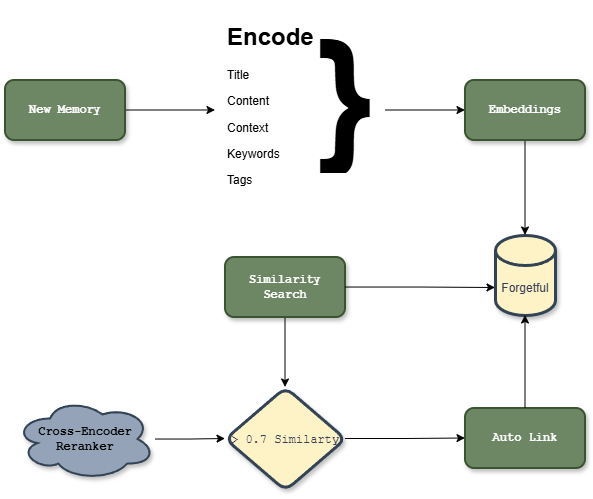

The diagram above was exported from draw.io. Its source (the exported page's mxGraphModel, read from the mxfile embedded in the PNG):
<mxGraphModel dx="1181" dy="686" grid="1" gridSize="10" guides="1" tooltips="1" connect="1" arrows="1" fold="1" page="1" pageScale="1" pageWidth="827" pageHeight="1169" math="0" shadow="0">
  <root>
    <mxCell id="0" />
    <mxCell id="1" parent="0" />
    <mxCell id="_ZFd6mey_CwkKICwj4_b-4" value="" style="edgeStyle=orthogonalEdgeStyle;rounded=0;orthogonalLoop=1;jettySize=auto;html=1;" parent="1" source="_ZFd6mey_CwkKICwj4_b-2" edge="1">
      <mxGeometry relative="1" as="geometry">
        <mxPoint x="360" y="460" as="targetPoint" />
      </mxGeometry>
    </mxCell>
    <mxCell id="_ZFd6mey_CwkKICwj4_b-2" value="New Memory" style="rounded=1;whiteSpace=wrap;html=1;shadow=1;strokeColor=#3A5431;strokeWidth=2;align=center;verticalAlign=middle;fontFamily=Courier New;fontSize=12;fontColor=#ffffff;fontStyle=1;labelBackgroundColor=none;fillColor=#6d8764;" parent="1" vertex="1">
      <mxGeometry x="150" y="430" width="120" height="60" as="geometry" />
    </mxCell>
    <mxCell id="_ZFd6mey_CwkKICwj4_b-5" value="&lt;h1 style=&quot;margin-top: 0px;&quot;&gt;Encode&lt;/h1&gt;&lt;p&gt;Title&lt;/p&gt;&lt;p&gt;Content&lt;/p&gt;&lt;p&gt;Context&lt;/p&gt;&lt;p&gt;Keywords&lt;/p&gt;&lt;p&gt;Tags&amp;nbsp;&amp;nbsp;&lt;/p&gt;" style="text;html=1;whiteSpace=wrap;overflow=hidden;rounded=0;fillColor=default;" parent="1" vertex="1">
      <mxGeometry x="370" y="366" width="90" height="180" as="geometry" />
    </mxCell>
    <mxCell id="_ZFd6mey_CwkKICwj4_b-11" value="" style="edgeStyle=orthogonalEdgeStyle;rounded=0;orthogonalLoop=1;jettySize=auto;html=1;exitX=1;exitY=0.647;exitDx=0;exitDy=0;exitPerimeter=0;entryX=0;entryY=0.5;entryDx=0;entryDy=0;" parent="1" source="_ZFd6mey_CwkKICwj4_b-6" target="_ZFd6mey_CwkKICwj4_b-24" edge="1">
      <mxGeometry relative="1" as="geometry">
        <mxPoint x="610" y="459.99" as="targetPoint" />
      </mxGeometry>
    </mxCell>
    <mxCell id="_ZFd6mey_CwkKICwj4_b-6" value="&lt;h1 style=&quot;margin-top: 0px;&quot;&gt;&lt;font style=&quot;font-size: 148px;&quot;&gt;}&lt;/font&gt;&lt;/h1&gt;" style="text;html=1;whiteSpace=wrap;overflow=hidden;rounded=0;fillColor=default;" parent="1" vertex="1">
      <mxGeometry x="460" y="350" width="70" height="170" as="geometry" />
    </mxCell>
    <mxCell id="_ZFd6mey_CwkKICwj4_b-12" value="Forgetful" style="shape=cylinder3;whiteSpace=wrap;html=1;boundedLbl=1;backgroundOutline=1;size=15;rounded=1;shadow=1;glass=0;strokeColor=light-dark(#314354, #b9624b);strokeWidth=3;align=center;verticalAlign=middle;fontFamily=Helvetica;fontSize=12;fontColor=#393C56;fillColor=light-dark(#fef3c7, #583703);" parent="1" vertex="1">
      <mxGeometry x="640" y="585" width="60" height="80" as="geometry" />
    </mxCell>
    <mxCell id="_ZFd6mey_CwkKICwj4_b-13" style="edgeStyle=orthogonalEdgeStyle;rounded=0;orthogonalLoop=1;jettySize=auto;html=1;entryX=0.5;entryY=0;entryDx=0;entryDy=0;entryPerimeter=0;" parent="1" source="_ZFd6mey_CwkKICwj4_b-24" target="_ZFd6mey_CwkKICwj4_b-12" edge="1">
      <mxGeometry relative="1" as="geometry">
        <mxPoint x="670" y="490" as="sourcePoint" />
      </mxGeometry>
    </mxCell>
    <mxCell id="_ZFd6mey_CwkKICwj4_b-19" value="" style="edgeStyle=orthogonalEdgeStyle;rounded=0;orthogonalLoop=1;jettySize=auto;html=1;" parent="1" source="_ZFd6mey_CwkKICwj4_b-14" target="_ZFd6mey_CwkKICwj4_b-18" edge="1">
      <mxGeometry relative="1" as="geometry" />
    </mxCell>
    <mxCell id="_ZFd6mey_CwkKICwj4_b-14" value="Similarity Search" style="rounded=1;whiteSpace=wrap;html=1;shadow=1;strokeColor=#3A5431;strokeWidth=2;align=center;verticalAlign=middle;fontFamily=Courier New;fontSize=12;fontColor=#ffffff;fontStyle=1;labelBackgroundColor=none;fillColor=#6d8764;" parent="1" vertex="1">
      <mxGeometry x="370" y="607" width="120" height="60" as="geometry" />
    </mxCell>
    <mxCell id="_ZFd6mey_CwkKICwj4_b-15" style="edgeStyle=orthogonalEdgeStyle;rounded=0;orthogonalLoop=1;jettySize=auto;html=1;entryX=0;entryY=0;entryDx=0;entryDy=52.5;entryPerimeter=0;" parent="1" source="_ZFd6mey_CwkKICwj4_b-14" target="_ZFd6mey_CwkKICwj4_b-12" edge="1">
      <mxGeometry relative="1" as="geometry" />
    </mxCell>
    <mxCell id="_ZFd6mey_CwkKICwj4_b-22" value="" style="edgeStyle=orthogonalEdgeStyle;rounded=0;orthogonalLoop=1;jettySize=auto;html=1;" parent="1" source="_ZFd6mey_CwkKICwj4_b-18" target="_ZFd6mey_CwkKICwj4_b-21" edge="1">
      <mxGeometry relative="1" as="geometry" />
    </mxCell>
    <mxCell id="_ZFd6mey_CwkKICwj4_b-18" value="&lt;font face=&quot;Courier New&quot;&gt;&amp;gt; 0.7 Similarty&lt;/font&gt;" style="rhombus;whiteSpace=wrap;html=1;rounded=1;shadow=1;glass=0;strokeColor=light-dark(#314354, #b9624b);strokeWidth=3;align=center;verticalAlign=middle;fontFamily=Helvetica;fontSize=12;fontColor=#393C56;fillColor=light-dark(#fef3c7, #583703);" parent="1" vertex="1">
      <mxGeometry x="370" y="737" width="120" height="103" as="geometry" />
    </mxCell>
    <mxCell id="_ZFd6mey_CwkKICwj4_b-21" value="Auto Link" style="whiteSpace=wrap;html=1;rounded=1;shadow=1;strokeColor=#3A5431;strokeWidth=2;align=center;verticalAlign=middle;fontFamily=Courier New;fontSize=12;fontColor=#ffffff;fontStyle=1;labelBackgroundColor=none;fillColor=#6d8764;" parent="1" vertex="1">
      <mxGeometry x="610" y="758" width="120" height="60" as="geometry" />
    </mxCell>
    <mxCell id="_ZFd6mey_CwkKICwj4_b-23" style="edgeStyle=orthogonalEdgeStyle;rounded=0;orthogonalLoop=1;jettySize=auto;html=1;entryX=0.5;entryY=1;entryDx=0;entryDy=0;entryPerimeter=0;" parent="1" source="_ZFd6mey_CwkKICwj4_b-21" target="_ZFd6mey_CwkKICwj4_b-12" edge="1">
      <mxGeometry relative="1" as="geometry" />
    </mxCell>
    <mxCell id="_ZFd6mey_CwkKICwj4_b-24" value="Embeddings" style="rounded=1;whiteSpace=wrap;html=1;shadow=1;strokeColor=#3A5431;strokeWidth=2;align=center;verticalAlign=middle;fontFamily=Courier New;fontSize=12;fontColor=#ffffff;fontStyle=1;labelBackgroundColor=none;fillColor=#6d8764;" parent="1" vertex="1">
      <mxGeometry x="610" y="430" width="120" height="60" as="geometry" />
    </mxCell>
    <mxCell id="3aRcMdz_bhNq1grvrmze-6" style="edgeStyle=orthogonalEdgeStyle;rounded=0;orthogonalLoop=1;jettySize=auto;html=1;entryX=0;entryY=0.5;entryDx=0;entryDy=0;" edge="1" parent="1" source="3aRcMdz_bhNq1grvrmze-4" target="_ZFd6mey_CwkKICwj4_b-18">
      <mxGeometry relative="1" as="geometry" />
    </mxCell>
    <mxCell id="3aRcMdz_bhNq1grvrmze-4" value="Cross-Encoder&lt;br&gt;Reranker" style="ellipse;shape=cloud;whiteSpace=wrap;html=1;rounded=1;shadow=1;strokeColor=#314354;strokeWidth=2;align=center;verticalAlign=middle;fontFamily=Courier New;fontSize=12;fontColor=light-dark(#000000, #121212);fontStyle=1;fillColor=light-dark(#94A3B8,#7D8C9B);" vertex="1" parent="1">
      <mxGeometry x="160" y="748" width="140" height="82" as="geometry" />
    </mxCell>
  </root>
</mxGraphModel>